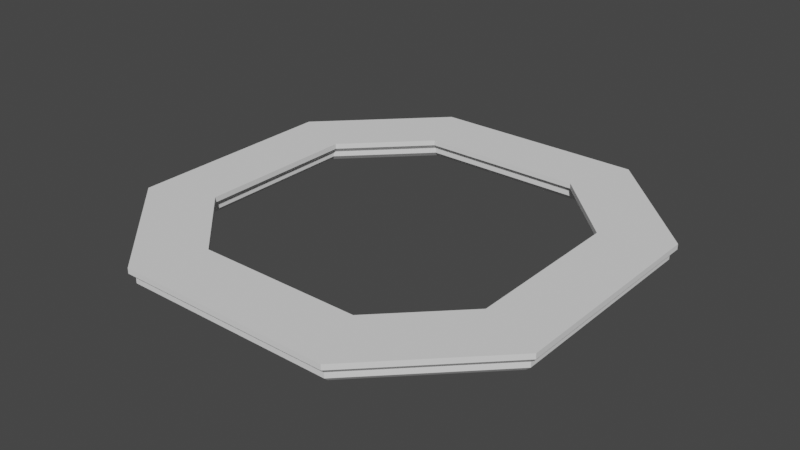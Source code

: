 # Source: Circle_Light.blend  (saved by Blender 3.4.6; exported with 4.5.12 LTS)
import bpy
from mathutils import Matrix  # noqa: F401  (used for matrix-valued properties, if any)

bpy.ops.wm.read_factory_settings(use_empty=True)
scene = bpy.context.scene
scene.name = 'Scene'

# ---- collections
col_collection = bpy.data.collections.new('Collection'); scene.collection.children.link(col_collection)

# ---- world
world_world = bpy.data.worlds.new('World'); scene.world = world_world
world_world.use_nodes = True; world_world.node_tree.nodes.clear()
_N = world_world.node_tree.nodes; _L = world_world.node_tree.links
n0 = _N.new('ShaderNodeOutputWorld'); n0.name = 'World Output'; n0.location = (300, 300)
n1 = _N.new('ShaderNodeBackground'); n1.name = 'Background'; n1.location = (10, 300)
n1.inputs[0].default_value = (0.05088, 0.05088, 0.05088, 1.0)
_L.new(n1.outputs[0], n0.inputs[0])
n0.is_active_output = True
world_world.color = (0.05088, 0.05088, 0.05088)
world_world.use_sun_shadow = False
world_world.sun_shadow_jitter_overblur = 0.0

# ---- meshes
me_base = bpy.data.meshes.new('Base')
me_base.from_pydata([(2.05, 1.021, -0.05), (1.021, 2.05, -0.05), (1.021, 2.05, -2.776e-17), (2.05, 1.021, -2.776e-17), (-1.021, 2.05, -0.05), (-1.021, 2.05, -2.776e-17), (-2.05, 1.021, -0.05), (-2.05, 1.021, -2.776e-17), (1.0, 2.0, -0.1), (-1.0, 2.0, -0.1), (-2.05, -1.021, -0.05), (-2.05, -1.021, -2.776e-17), (-1.465, 1.535, -0.1), (-1.535, 1.465, -0.1), (-2.0, 1.0, -0.1), (-2.0, -1.0, -0.1), (-1.021, -2.05, -0.05), (-1.021, -2.05, -2.776e-17), (1.021, -2.05, -0.05), (1.021, -2.05, -2.776e-17), (2.05, -1.021, -0.05), (2.05, -1.021, -2.776e-17), (-1.0, -2.0, -0.1), (1.0, -2.0, -0.1), (-1.535, -1.465, -0.1), (-1.465, -1.535, -0.1), (2.0, -1.0, -0.1), (2.0, 1.0, -0.1), (1.465, -1.535, -0.1), (1.535, -1.465, -0.1), (1.535, 1.465, -0.1), (1.465, 1.535, -0.1), (-1.535, -1.465, -0.15), (-1.465, -1.535, -0.15), (-1.5, -1.429, -0.2), (-1.429, -1.5, -0.2), (-1.217, -1.146, -0.2), (-1.146, -1.217, -0.2), (-1.111, -1.182, -0.15), (-1.111, -1.182, -0.1), (-1.182, -1.111, -0.15), (-1.182, -1.111, -0.1), (-1.5, 0.7929, -0.1), (-1.5, -8.604e-16, -0.1), (-1.182, 1.111, -0.1), (-1.5, -0.7929, -0.1), (-1.45, -0.7722, -0.05), (-1.45, 0.7722, -0.05), (-0.7722, -1.45, -0.05), (-0.7929, -1.5, -0.1), (-1.45, -0.7722, -2.776e-17), (-0.7722, -1.45, -2.776e-17), (0.7722, -1.45, -2.776e-17), (0.7722, -1.45, -0.05), (-1.45, 0.7722, -5.551e-17), (-0.7722, 1.45, -5.551e-17), (-1.111, 1.111, -0.05), (-0.7722, 1.45, -0.05), (0.7929, -1.5, -0.1), (2.498e-16, -1.5, -0.1), (1.111, -1.182, -0.1), (1.45, -0.7722, 2.776e-17), (1.45, -0.7722, -0.05), (1.111, -1.111, -0.05), (1.45, 0.7722, -5.551e-17), (0.7722, 1.45, 2.776e-17), (0.7722, 1.45, -0.05), (1.111, 1.111, -0.05), (1.45, 0.7722, -0.05), (1.5, 0.7929, -0.1), (1.5, 3.192e-16, -0.1), (1.5, -0.7929, -0.1), (1.146, -1.146, -0.1), (1.182, -1.111, -0.1), (-2.776e-17, 1.5, -0.1), (0.7929, 1.5, -0.1), (-0.7929, 1.5, -0.1), (-1.146, 1.146, -0.1), (-1.111, 1.182, -0.1), (1.146, 1.146, -0.1), (1.182, 1.111, -0.1), (1.111, 1.182, -0.1), (-1.182, 1.111, -0.15), (-1.111, 1.182, -0.15), (-1.146, 1.217, -0.2), (-1.217, 1.146, -0.2), (-1.535, 1.465, -0.15), (-1.5, 1.429, -0.2), (-1.429, 1.5, -0.2), (-1.465, 1.535, -0.15), (1.535, 1.465, -0.15), (1.465, 1.535, -0.15), (1.182, 1.111, -0.15), (1.111, 1.182, -0.15), (1.429, 1.5, -0.2), (1.146, 1.217, -0.2), (1.217, 1.146, -0.2), (1.5, 1.429, -0.2), (1.182, -1.111, -0.15), (1.111, -1.182, -0.15), (1.217, -1.146, -0.2), (1.146, -1.217, -0.2), (1.535, -1.465, -0.15), (1.5, -1.429, -0.2), (1.429, -1.5, -0.2), (1.465, -1.535, -0.15)], [], [(0, 1, 2, 3), (1, 4, 5, 2), (4, 6, 7, 5), (4, 1, 8, 9), (6, 10, 11, 7), (6, 4, 12, 13), (4, 9, 12), (13, 14, 6), (10, 6, 14, 15), (10, 16, 17, 11), (16, 18, 19, 17), (18, 20, 21, 19), (20, 0, 3, 21), (18, 16, 22, 23), (16, 10, 24, 25), (10, 15, 24), (25, 22, 16), (26, 27, 0, 20), (18, 23, 28), (28, 29, 20, 18), (29, 26, 20), (0, 27, 30), (30, 31, 1, 0), (31, 8, 1), (32, 33, 25, 24), (32, 34, 35, 33), (36, 37, 35, 34), (38, 25, 33), (33, 35, 37, 38), (38, 39, 25), (40, 36, 34, 32), (24, 41, 40), (32, 24, 40), (36, 40, 38, 37), (40, 41, 39, 38), (15, 14, 42, 43), (14, 13, 44, 42), (43, 45, 15), (45, 41, 24, 15), (46, 45, 43), (46, 43, 42, 47), (48, 49, 39), (39, 41, 46, 48), (41, 45, 46), (48, 46, 50, 51), (48, 51, 52, 53), (47, 54, 50, 46), (55, 54, 47, 56), (56, 57, 55), (58, 59, 53), (53, 59, 49, 48), (23, 22, 49, 59), (22, 25, 39, 49), (59, 58, 23), (58, 60, 28, 23), (61, 62, 63), (63, 53, 52, 61), (7, 11, 50, 54), (11, 17, 51, 50), (54, 55, 5, 7), (17, 19, 52, 51), (21, 3, 64, 61), (61, 52, 19, 21), (55, 65, 2, 5), (65, 64, 3, 2), (65, 66, 67), (67, 68, 64, 65), (61, 64, 68, 62), (69, 70, 68), (62, 68, 70, 71), (63, 72, 60), (63, 62, 71, 73), (73, 72, 63), (60, 58, 53, 63), (66, 65, 55, 57), (66, 57, 74, 75), (76, 74, 57), (56, 47, 42, 44), (56, 77, 78), (78, 76, 57, 56), (44, 77, 56), (67, 79, 80), (67, 66, 75, 81), (81, 79, 67), (80, 69, 68, 67), (8, 75, 74), (8, 31, 81, 75), (74, 76, 9, 8), (76, 78, 12, 9), (82, 83, 78, 77), (77, 44, 82), (84, 83, 82, 85), (82, 13, 86), (86, 87, 85, 82), (82, 44, 13), (83, 84, 88, 89), (12, 78, 83), (89, 12, 83), (84, 85, 87, 88), (89, 88, 87, 86), (89, 86, 13, 12), (26, 71, 70), (26, 29, 73, 71), (70, 69, 27, 26), (69, 80, 30, 27), (31, 30, 90, 91), (92, 80, 79), (79, 81, 93, 92), (31, 91, 94), (94, 95, 93, 31), (93, 81, 31), (30, 80, 96, 97), (80, 92, 96), (97, 90, 30), (96, 95, 94, 97), (94, 91, 90, 97), (93, 95, 96, 92), (98, 99, 60, 72), (72, 73, 98), (98, 100, 101, 99), (98, 29, 102), (102, 103, 100, 98), (98, 73, 29), (99, 101, 104, 105), (28, 60, 99), (105, 28, 99), (101, 100, 103, 104), (103, 102, 105, 104), (29, 28, 105, 102)])
me_base.update()
me_base.normals_split_custom_set([tuple(v) for v in zip(*[iter([0.7071, 0.7071, 0.0, 0.7071, 0.7071, 0.0, 0.7071, 0.7071, 0.0, 0.7071, 0.7071, 0.0, 0.0, 1.0, 0.0, 0.0, 1.0, 0.0, 0.0, 1.0, 0.0, 0.0, 1.0, 0.0, -0.7071, 0.7071, 0.0, -0.7071, 0.7071, 0.0, -0.7071, 0.7071, 0.0, -0.7071, 0.7071, 0.0, 0.0, 0.7071, -0.7071, 0.0, 0.7071, -0.7071, 0.0, 0.7071, -0.7071, 0.0, 0.7071, -0.7071, -1.0, 0.0, 0.0, -1.0, 0.0, 0.0, -1.0, 0.0, 0.0, -1.0, 0.0, 0.0, -0.5, 0.5, -0.7071, -0.5, 0.5, -0.7071, -0.5, 0.5, -0.7071, -0.5, 0.5, -0.7071, -0.5, 0.5, -0.7071, -0.5, 0.5, -0.7071, -0.5, 0.5, -0.7071, -0.5, 0.5, -0.7071, -0.5, 0.5, -0.7071, -0.5, 0.5, -0.7071, -0.7071, 0.0, -0.7071, -0.7071, 0.0, -0.7071, -0.7071, 0.0, -0.7071, -0.7071, 0.0, -0.7071, -0.7071, -0.7071, 0.0, -0.7071, -0.7071, 0.0, -0.7071, -0.7071, 0.0, -0.7071, -0.7071, 0.0, 0.0, -1.0, 0.0, 0.0, -1.0, 0.0, 0.0, -1.0, 0.0, 0.0, -1.0, 0.0, 0.7071, -0.7071, 0.0, 0.7071, -0.7071, 0.0, 0.7071, -0.7071, 0.0, 0.7071, -0.7071, 0.0, 1.0, 0.0, 0.0, 1.0, 0.0, 0.0, 1.0, 0.0, 0.0, 1.0, 0.0, 0.0, 0.0, -0.7071, -0.7071, 0.0, -0.7071, -0.7071, 0.0, -0.7071, -0.7071, 0.0, -0.7071, -0.7071, -0.5, -0.5, -0.7071, -0.5, -0.5, -0.7071, -0.5, -0.5, -0.7071, -0.5, -0.5, -0.7071, -0.5, -0.5, -0.7071, -0.5, -0.5, -0.7071, -0.5, -0.5, -0.7071, -0.5, -0.5, -0.7071, -0.5, -0.5, -0.7071, -0.5, -0.5, -0.7071, 0.7071, 0.0, -0.7071, 0.7071, 0.0, -0.7071, 0.7071, 0.0, -0.7071, 0.7071, 0.0, -0.7071, 0.5, -0.5, -0.7071, 0.5, -0.5, -0.7071, 0.5, -0.5, -0.7071, 0.5, -0.5, -0.7071, 0.5, -0.5, -0.7071, 0.5, -0.5, -0.7071, 0.5, -0.5, -0.7071, 0.5, -0.5, -0.7071, 0.5, -0.5, -0.7071, 0.5, -0.5, -0.7071, 0.5, 0.5, -0.7071, 0.5, 0.5, -0.7071, 0.5, 0.5, -0.7071, 0.5, 0.5, -0.7071, 0.5, 0.5, -0.7071, 0.5, 0.5, -0.7071, 0.5, 0.5, -0.7071, 0.5, 0.5, -0.7071, 0.5, 0.5, -0.7071, 0.5, 0.5, -0.7071, -0.7071, -0.7071, 0.0, -0.7071, -0.7071, 0.0, -0.7071, -0.7071, 0.0, -0.7071, -0.7071, 0.0, -0.5, -0.5, -0.7071, -0.5, -0.5, -0.7071, -0.5, -0.5, -0.7071, -0.5, -0.5, -0.7071, -2.328e-08, 0.0, -1.0, -2.328e-08, 0.0, -1.0, -2.328e-08, 0.0, -1.0, -2.328e-08, 0.0, -1.0, 0.7071, -0.7071, 0.0, 0.7071, -0.7071, 0.0, 0.7071, -0.7071, 0.0, 0.7071, -0.7071, -9.934e-07, 0.7071, -0.7071, -9.934e-07, 0.7071, -0.7071, -9.934e-07, 0.7071, -0.7071, -9.934e-07, 0.7071, -0.7071, 0.0, 0.7071, -0.7071, 0.0, 0.7071, -0.7071, 0.0, -0.7071, 0.7071, 6.623e-07, -0.7071, 0.7071, 6.623e-07, -0.7071, 0.7071, 6.623e-07, -0.7071, 0.7071, 6.623e-07, -0.7071, 0.7071, 0.0, -0.7071, 0.7071, 0.0, -0.7071, 0.7071, 0.0, -0.7071, 0.7071, 0.0, -0.7071, 0.7071, 0.0, -0.7071, 0.7071, 0.0, 0.5, 0.5, -0.7071, 0.5, 0.5, -0.7071, 0.5, 0.5, -0.7071, 0.5, 0.5, -0.7071, 0.7071, 0.7071, 0.0, 0.7071, 0.7071, 0.0, 0.7071, 0.7071, 0.0, 0.7071, 0.7071, 0.0, 0.0, 0.0, -1.0, 0.0, 0.0, -1.0, 0.0, 0.0, -1.0, 0.0, 0.0, -1.0, 2.692e-08, 0.0, -1.0, 2.692e-08, 0.0, -1.0, 2.692e-08, 0.0, -1.0, 2.692e-08, 0.0, -1.0, 0.0, 0.0, -1.0, 0.0, 0.0, -1.0, 0.0, 0.0, -1.0, 1.346e-08, 0.0, -1.0, 1.346e-08, 0.0, -1.0, 1.346e-08, 0.0, -1.0, 1.346e-08, 0.0, -1.0, 0.7071, 0.0, -0.7071, 0.7071, 0.0, -0.7071, 0.7071, 0.0, -0.7071, 0.7071, 3.607e-07, -0.7071, 0.7071, 3.607e-07, -0.7071, 0.7071, 3.607e-07, -0.7071, 0.7071, 3.607e-07, -0.7071, 0.5, 0.5, -0.7071, 0.5, 0.5, -0.7071, 0.5, 0.5, -0.7071, 0.5, 0.5, -0.7071, 0.5, 0.5, -0.7071, 0.5, 0.5, -0.7071, 0.5, 0.5, -0.7071, 0.5, 0.5, -0.7071, 0.5, 0.5, -0.7071, 0.5, 0.5, -0.7071, 0.7071, 0.7071, 0.0, 0.7071, 0.7071, 0.0, 0.7071, 0.7071, 0.0, 0.7071, 0.7071, 0.0, -1.544e-07, 1.0, 2.817e-06, -1.544e-07, 1.0, 2.817e-06, -1.544e-07, 1.0, 2.817e-06, -1.544e-07, 1.0, 2.817e-06, 1.0, 0.0, 0.0, 1.0, 0.0, 0.0, 1.0, 0.0, 0.0, 1.0, 0.0, 0.0, 0.7071, -0.7071, 0.0, 0.7071, -0.7071, 0.0, 0.7071, -0.7071, 0.0, 0.7071, -0.7071, 0.0, 0.7071, -0.7071, 0.0, 0.7071, -0.7071, 0.0, 0.7071, -0.7071, 0.0, 0.0, 0.7071, -0.7071, 0.0, 0.7071, -0.7071, 0.0, 0.7071, -0.7071, 3.24e-07, 0.7071, -0.7071, 3.24e-07, 0.7071, -0.7071, 3.24e-07, 0.7071, -0.7071, 3.24e-07, 0.7071, -0.7071, 0.0, 0.0, -1.0, 0.0, 0.0, -1.0, 0.0, 0.0, -1.0, 0.0, 0.0, -1.0, 0.0, 0.0, -1.0, 0.0, 0.0, -1.0, 0.0, 0.0, -1.0, 0.0, 0.0, -1.0, 0.0, 0.0, -1.0, 0.0, 0.0, -1.0, 0.0, 0.0, -1.0, 0.0, 0.0, -1.0, 0.0, 0.0, -1.0, 0.0, 0.0, -1.0, 0.0, 0.0, -1.0, -0.7071, 0.7071, 9.949e-06, -0.7071, 0.7071, 9.949e-06, -0.7071, 0.7071, 9.949e-06, -0.7071, 0.7071, 1.658e-06, -0.7071, 0.7071, 1.658e-06, -0.7071, 0.7071, 1.658e-06, -0.7071, 0.7071, 1.658e-06, 2.313e-17, 7.74e-18, 1.0, 2.313e-17, 7.74e-18, 1.0, 2.313e-17, 7.74e-18, 1.0, 2.313e-17, 7.74e-18, 1.0, -2.284e-24, 0.0, 1.0, -2.284e-24, 0.0, 1.0, -2.284e-24, 0.0, 1.0, -2.284e-24, 0.0, 1.0, 3.271e-17, -3.271e-17, 1.0, 3.271e-17, -3.271e-17, 1.0, 3.271e-17, -3.271e-17, 1.0, 3.271e-17, -3.271e-17, 1.0, 0.0, 0.0, 1.0, 0.0, 0.0, 1.0, 0.0, 0.0, 1.0, 0.0, 0.0, 1.0, 2.313e-17, 2.322e-17, 1.0, 2.313e-17, 2.322e-17, 1.0, 2.313e-17, 2.322e-17, 1.0, 2.313e-17, 2.322e-17, 1.0, 1.645e-17, -4.897e-17, 1.0, 1.645e-17, -4.897e-17, 1.0, 1.645e-17, -4.897e-17, 1.0, 1.645e-17, -4.897e-17, 1.0, -2.322e-17, 2.313e-17, 1.0, -2.322e-17, 2.313e-17, 1.0, -2.322e-17, 2.313e-17, 1.0, -2.322e-17, 2.313e-17, 1.0, 4.074e-17, -8.033e-18, 1.0, 4.074e-17, -8.033e-18, 1.0, 4.074e-17, -8.033e-18, 1.0, 4.074e-17, -8.033e-18, 1.0, -0.7071, -0.7071, 0.0, -0.7071, -0.7071, 0.0, -0.7071, -0.7071, 0.0, -0.7071, -0.7071, 3.316e-06, -0.7071, -0.7071, 3.316e-06, -0.7071, -0.7071, 3.316e-06, -0.7071, -0.7071, 3.316e-06, -1.0, 0.0, 9.537e-06, -1.0, 0.0, 9.537e-06, -1.0, 0.0, 9.537e-06, -1.0, 0.0, 9.537e-06, -0.7071, 0.0, -0.7071, -0.7071, 0.0, -0.7071, -0.7071, 0.0, -0.7071, -0.7071, 0.0, -0.7071, -0.7071, 0.0, -0.7071, -0.7071, 0.0, -0.7071, -0.7071, 0.0, -0.7071, -0.5, 0.5, -0.7071, -0.5, 0.5, -0.7071, -0.5, 0.5, -0.7071, -0.5, 0.5, -0.7071, -0.5, 0.5, -0.7071, -0.5, 0.5, -0.7071, -0.5, 0.5, -0.7071, -0.5, 0.5, -0.7071, -0.5, 0.5, -0.7071, -0.5, 0.5, -0.7071, -0.5, 0.5, -0.7071, -0.5, 0.5, -0.7071, -0.5, 0.5, -0.7071, -0.5, 0.5, -0.7071, 0.0, -1.0, 0.0, 0.0, -1.0, 0.0, 0.0, -1.0, 0.0, 0.0, -1.0, 0.0, 0.0, -0.7071, -0.7071, 0.0, -0.7071, -0.7071, 0.0, -0.7071, -0.7071, 0.0, -0.7071, -0.7071, 0.0, -0.7071, -0.7071, 0.0, -0.7071, -0.7071, 0.0, -0.7071, -0.7071, 0.5, -0.5, -0.7071, 0.5, -0.5, -0.7071, 0.5, -0.5, -0.7071, 0.5, -0.5, -0.7071, 0.5, -0.5, -0.7071, 0.5, -0.5, -0.7071, 0.5, -0.5, -0.7071, 0.5, -0.5, -0.7071, 0.5, -0.5, -0.7071, 0.5, -0.5, -0.7071, 0.5, -0.5, -0.7071, 0.5, -0.5, -0.7071, 0.5, -0.5, -0.7071, 0.5, -0.5, -0.7071, -0.5, -0.5, -0.7071, -0.5, -0.5, -0.7071, -0.5, -0.5, -0.7071, -0.5, -0.5, -0.7071, -0.5, -0.5, -0.7071, -0.5, -0.5, -0.7071, -0.5, -0.5, -0.7071, -0.5, -0.5, -0.7071, -0.5, -0.5, -0.7071, -0.5, -0.5, -0.7071, -0.5, -0.5, -0.7071, -0.5, -0.5, -0.7071, -0.5, -0.5, -0.7071, -0.5, -0.5, -0.7071, 0.0, 0.0, -1.0, 0.0, 0.0, -1.0, 0.0, 0.0, -1.0, 0.0, 0.0, -1.0, 0.0, 0.0, -1.0, 0.0, 0.0, -1.0, 0.0, 0.0, -1.0, 0.0, 0.0, -1.0, 0.0, 0.0, -1.0, 0.0, 0.0, -1.0, 0.0, 0.0, -1.0, 0.0, 0.0, -1.0, 0.0, 0.0, -1.0, 0.0, 0.0, -1.0, 0.0, 0.0, -1.0, 0.7071, -0.7071, 9.934e-07, 0.7071, -0.7071, 9.934e-07, 0.7071, -0.7071, 9.934e-07, 0.7071, -0.7071, 9.934e-07, 0.7071, -0.7071, 0.0, 0.7071, -0.7071, 0.0, 0.7071, -0.7071, 0.0, 0.5, -0.5, -0.7071, 0.5, -0.5, -0.7071, 0.5, -0.5, -0.7071, 0.5, -0.5, -0.7071, -0.7071, -0.7071, 0.0, -0.7071, -0.7071, 0.0, -0.7071, -0.7071, 0.0, -0.7071, -0.7071, -1.656e-07, -0.7071, -0.7071, -1.656e-07, -0.7071, -0.7071, -1.656e-07, -0.7071, -0.7071, -1.656e-07, -0.7071, -0.7071, 0.0, -0.7071, -0.7071, 0.0, -0.7071, -0.7071, 0.0, 0.7071, 0.7071, -6.623e-07, 0.7071, 0.7071, -6.623e-07, 0.7071, 0.7071, -6.623e-07, 0.7071, 0.7071, -6.623e-07, 0.7071, 0.7071, 0.0, 0.7071, 0.7071, 0.0, 0.7071, 0.7071, 0.0, 0.7071, 0.7071, 0.0, 0.7071, 0.7071, 0.0, 0.7071, 0.7071, 0.0, 6.985e-08, 0.0, -1.0, 6.985e-08, 0.0, -1.0, 6.985e-08, 0.0, -1.0, 6.985e-08, 0.0, -1.0, -0.5, 0.5, -0.7071, -0.5, 0.5, -0.7071, -0.5, 0.5, -0.7071, -0.5, 0.5, -0.7071, -0.7071, 0.7071, 0.0, -0.7071, 0.7071, 0.0, -0.7071, 0.7071, 0.0, -0.7071, 0.7071, 0.0, 0.0, 0.0, -1.0, 0.0, 0.0, -1.0, 0.0, 0.0, -1.0, -2.692e-08, 0.0, -1.0, -2.692e-08, 0.0, -1.0, -2.692e-08, 0.0, -1.0, -2.692e-08, 0.0, -1.0, 0.0, 0.0, -1.0, 0.0, 0.0, -1.0, 0.0, 0.0, -1.0, 0.0, 0.0, -1.0, -1.346e-08, 0.0, -1.0, -1.346e-08, 0.0, -1.0, -1.346e-08, 0.0, -1.0, -1.346e-08, 0.0, -1.0, 0.7071, 0.7071, 0.0, 0.7071, 0.7071, 0.0, 0.7071, 0.7071, 0.0, 0.7071, 0.7071, 0.0, -0.7071, -0.7071, 0.0, -0.7071, -0.7071, 0.0, -0.7071, -0.7071, 0.0, -0.7071, -0.7071, 1.987e-06, -0.7071, -0.7071, 1.987e-06, -0.7071, -0.7071, 1.987e-06, -0.7071, -0.7071, 1.987e-06, -0.7071, 0.7071, 0.0, -0.7071, 0.7071, 0.0, -0.7071, 0.7071, 0.0, -0.7071, 0.7071, -8.83e-07, -0.7071, 0.7071, -8.83e-07, -0.7071, 0.7071, -8.83e-07, -0.7071, 0.7071, -8.83e-07, -0.7071, 0.7071, 0.0, -0.7071, 0.7071, 0.0, -0.7071, 0.7071, 0.0, 0.7071, -0.7071, 0.0, 0.7071, -0.7071, 0.0, 0.7071, -0.7071, 0.0, 0.7071, -0.7071, 0.0, 0.7071, -0.7071, 0.0, 0.7071, -0.7071, 0.0, 0.7071, -0.7071, 0.0, 0.7071, -0.7071, 0.0, 0.7071, -0.7071, 0.0, 0.7071, -0.7071, 0.0, 2.328e-08, 0.0, -1.0, 2.328e-08, 0.0, -1.0, 2.328e-08, 0.0, -1.0, 2.328e-08, 0.0, -1.0, 0.5, 0.5, -0.7071, 0.5, 0.5, -0.7071, 0.5, 0.5, -0.7071, 0.5, 0.5, -0.7071, -0.5, -0.5, -0.7071, -0.5, -0.5, -0.7071, -0.5, -0.5, -0.7071, -0.5, -0.5, -0.7071, -0.7071, 0.7071, 9.934e-07, -0.7071, 0.7071, 9.934e-07, -0.7071, 0.7071, 9.934e-07, -0.7071, 0.7071, 9.934e-07, -0.7071, 0.7071, 0.0, -0.7071, 0.7071, 0.0, -0.7071, 0.7071, 0.0, -0.5, 0.5, -0.7071, -0.5, 0.5, -0.7071, -0.5, 0.5, -0.7071, -0.5, 0.5, -0.7071, 0.7071, 0.7071, 0.0, 0.7071, 0.7071, 0.0, 0.7071, 0.7071, 0.0, 0.7071, 0.7071, -1.656e-07, 0.7071, 0.7071, -1.656e-07, 0.7071, 0.7071, -1.656e-07, 0.7071, 0.7071, -1.656e-07, 0.7071, 0.7071, 0.0, 0.7071, 0.7071, 0.0, 0.7071, 0.7071, 0.0, -0.7071, -0.7071, -6.623e-07, -0.7071, -0.7071, -6.623e-07, -0.7071, -0.7071, -6.623e-07, -0.7071, -0.7071, -6.623e-07, -0.7071, -0.7071, 0.0, -0.7071, -0.7071, 0.0, -0.7071, -0.7071, 0.0, -0.7071, -0.7071, 0.0, -0.7071, -0.7071, 0.0, -0.7071, -0.7071, 0.0, -6.985e-08, 0.0, -1.0, -6.985e-08, 0.0, -1.0, -6.985e-08, 0.0, -1.0, -6.985e-08, 0.0, -1.0, 0.5, -0.5, -0.7071, 0.5, -0.5, -0.7071, 0.5, -0.5, -0.7071, 0.5, -0.5, -0.7071, 0.7071, -0.7071, 0.0, 0.7071, -0.7071, 0.0, 0.7071, -0.7071, 0.0, 0.7071, -0.7071, 0.0])] * 3)])
me_bulb = bpy.data.meshes.new('Bulb')
me_bulb.from_pydata([(-2.0, 1.0, -0.15), (-2.0, -1.0, -0.15), (-2.0, -1.0, -0.1), (-2.0, 1.0, -0.1), (-1.535, -1.465, -0.1), (-1.535, -1.465, -0.15), (-1.5, -1.429, -0.2), (-1.95, -0.9793, -0.2), (-1.95, 0.9793, -0.2), (-1.5, 1.429, -0.2), (-1.535, 1.465, -0.15), (-1.535, 1.465, -0.1), (-1.182, -1.111, -0.15), (-1.217, -1.146, -0.2), (-1.182, -1.111, -0.1), (-1.55, -0.8136, -0.2), (-1.5, -0.7929, -0.15), (-1.217, 1.146, -0.2), (-1.55, 0.8136, -0.2), (-1.182, 1.111, -0.15), (-1.182, 1.111, -0.1), (-1.5, 0.7929, -0.15), (-1.5, -0.7929, -0.1), (-1.5, 0.7929, -0.1), (1.0, 2.0, -0.15), (-1.0, 2.0, -0.15), (-1.0, 2.0, -0.1), (1.0, 2.0, -0.1), (-1.465, 1.535, -0.1), (-1.465, 1.535, -0.15), (-1.429, 1.5, -0.2), (-0.9793, 1.95, -0.2), (0.9793, 1.95, -0.2), (1.465, 1.535, -0.15), (1.429, 1.5, -0.2), (1.465, 1.535, -0.1), (1.111, 1.182, -0.1), (1.146, 1.217, -0.2), (1.111, 1.182, -0.15), (0.7929, 1.5, -0.15), (0.8136, 1.55, -0.2), (-0.8136, 1.55, -0.2), (-1.146, 1.217, -0.2), (-1.111, 1.182, -0.15), (-1.111, 1.182, -0.1), (-0.7929, 1.5, -0.15), (-0.7929, 1.5, -0.1), (0.7929, 1.5, -0.1), (-1.0, -2.0, -0.15), (1.0, -2.0, -0.15), (1.0, -2.0, -0.1), (-1.0, -2.0, -0.1), (1.465, -1.535, -0.15), (1.465, -1.535, -0.1), (0.9793, -1.95, -0.2), (1.429, -1.5, -0.2), (-0.9793, -1.95, -0.2), (-1.429, -1.5, -0.2), (-1.465, -1.535, -0.15), (-1.465, -1.535, -0.1), (1.146, -1.217, -0.2), (1.111, -1.182, -0.15), (1.111, -1.182, -0.1), (0.8136, -1.55, -0.2), (0.7929, -1.5, -0.15), (-1.146, -1.217, -0.2), (-0.8136, -1.55, -0.2), (-1.111, -1.182, -0.15), (-1.111, -1.182, -0.1), (-0.7929, -1.5, -0.15), (0.7929, -1.5, -0.1), (-0.7929, -1.5, -0.1), (1.535, -1.465, -0.15), (2.0, -1.0, -0.15), (2.0, -1.0, -0.1), (1.535, -1.465, -0.1), (1.5, -1.429, -0.2), (1.95, -0.9793, -0.2), (2.0, 1.0, -0.15), (2.0, 1.0, -0.1), (1.95, 0.9793, -0.2), (1.535, 1.465, -0.15), (1.535, 1.465, -0.1), (1.5, 1.429, -0.2), (1.182, -1.111, -0.15), (1.217, -1.146, -0.2), (1.182, -1.111, -0.1), (1.5, -0.7929, -0.1), (1.5, -0.7929, -0.15), (1.5, 0.7929, -0.1), (1.182, 1.111, -0.1), (1.217, 1.146, -0.2), (1.182, 1.111, -0.15), (1.5, 0.7929, -0.15), (1.55, -0.8136, -0.2), (1.55, 0.8136, -0.2)], [], [(0, 1, 2, 3), (4, 2, 1, 5), (6, 5, 1, 7), (1, 0, 8, 7), (9, 8, 0, 10), (11, 10, 0, 3), (12, 4, 5), (5, 6, 13, 12), (12, 14, 4), (12, 13, 15, 16), (8, 9, 17, 18), (18, 15, 7, 8), (15, 13, 6, 7), (11, 19, 17, 9), (11, 20, 19), (9, 10, 11), (19, 21, 18, 17), (3, 2, 22, 23), (2, 4, 14, 22), (23, 20, 11, 3), (16, 21, 23, 22), (15, 18, 21, 16), (20, 23, 21, 19), (14, 12, 16, 22), (24, 25, 26, 27), (28, 26, 25, 29), (30, 29, 25, 31), (25, 24, 32, 31), (33, 34, 32, 24), (33, 24, 27, 35), (36, 37, 34, 33), (36, 38, 37), (33, 35, 36), (37, 38, 39, 40), (32, 34, 37, 40), (40, 41, 31, 32), (41, 42, 30, 31), (43, 28, 29), (29, 30, 42, 43), (43, 44, 28), (43, 42, 41, 45), (27, 26, 46, 47), (26, 28, 44, 46), (47, 36, 35, 27), (45, 39, 47, 46), (41, 40, 39, 45), (44, 43, 45, 46), (38, 36, 47, 39), (48, 49, 50, 51), (52, 53, 50, 49), (52, 49, 54, 55), (56, 54, 49, 48), (57, 56, 48, 58), (59, 58, 48, 51), (53, 55, 60, 61), (53, 52, 55), (61, 62, 53), (60, 63, 64, 61), (56, 57, 65, 66), (66, 63, 54, 56), (63, 60, 55, 54), (59, 67, 65, 57), (59, 68, 67), (57, 58, 59), (67, 69, 66, 65), (51, 50, 70, 71), (50, 53, 62, 70), (71, 68, 59, 51), (64, 69, 71, 70), (69, 64, 63, 66), (68, 71, 69, 67), (61, 64, 70, 62), (72, 73, 74, 75), (72, 76, 77, 73), (73, 78, 79, 74), (77, 80, 78, 73), (81, 82, 79, 78), (81, 78, 80, 83), (75, 84, 85, 76), (75, 86, 84), (76, 72, 75), (84, 86, 87, 88), (74, 79, 89, 87), (79, 82, 90, 89), (87, 86, 75, 74), (90, 82, 81), (81, 83, 91, 90), (91, 92, 90), (92, 93, 89, 90), (77, 76, 85, 94), (94, 95, 80, 77), (95, 91, 83, 80), (85, 84, 88, 94), (93, 88, 87, 89), (91, 95, 93, 92), (95, 94, 88, 93)])
me_bulb.update()
me_bulb.normals_split_custom_set([tuple(v) for v in zip(*[iter([-1.0, 0.0, 0.0, -1.0, 0.0, 0.0, -1.0, 0.0, 0.0, -1.0, 0.0, 0.0, -0.7071, -0.7071, 0.0, -0.7071, -0.7071, 0.0, -0.7071, -0.7071, 0.0, -0.7071, -0.7071, 0.0, -0.5, -0.5, -0.7071, -0.5, -0.5, -0.7071, -0.5, -0.5, -0.7071, -0.5, -0.5, -0.7071, -0.7071, 0.0, -0.7071, -0.7071, 0.0, -0.7071, -0.7071, 0.0, -0.7071, -0.7071, 0.0, -0.7071, -0.5, 0.5, -0.7071, -0.5, 0.5, -0.7071, -0.5, 0.5, -0.7071, -0.5, 0.5, -0.7071, -0.7071, 0.7071, 0.0, -0.7071, 0.7071, 0.0, -0.7071, 0.7071, 0.0, -0.7071, 0.7071, 0.0, 0.7071, -0.7071, 0.0, 0.7071, -0.7071, 0.0, 0.7071, -0.7071, 0.0, 0.7071, -0.7071, 1.656e-07, 0.7071, -0.7071, 1.656e-07, 0.7071, -0.7071, 1.656e-07, 0.7071, -0.7071, 1.656e-07, 0.7071, -0.7071, 0.0, 0.7071, -0.7071, 0.0, 0.7071, -0.7071, 0.0, 0.5, 0.5, -0.7071, 0.5, 0.5, -0.7071, 0.5, 0.5, -0.7071, 0.5, 0.5, -0.7071, -3.365e-08, 0.0, -1.0, -3.365e-08, 0.0, -1.0, -3.365e-08, 0.0, -1.0, -3.365e-08, 0.0, -1.0, 0.0, 0.0, -1.0, 0.0, 0.0, -1.0, 0.0, 0.0, -1.0, 0.0, 0.0, -1.0, -3.365e-08, 0.0, -1.0, -3.365e-08, 0.0, -1.0, -3.365e-08, 0.0, -1.0, -3.365e-08, 0.0, -1.0, 0.7071, 0.7071, 0.0, 0.7071, 0.7071, 0.0, 0.7071, 0.7071, 0.0, 0.7071, 0.7071, 0.0, 0.7071, 0.7071, 0.0, 0.7071, 0.7071, 0.0, 0.7071, 0.7071, 0.0, 0.7071, 0.7071, 0.0, 0.7071, 0.7071, 0.0, 0.7071, 0.7071, 0.0, 0.5, -0.5, -0.7071, 0.5, -0.5, -0.7071, 0.5, -0.5, -0.7071, 0.5, -0.5, -0.7071, 0.0, 0.0, 1.0, 0.0, 0.0, 1.0, 0.0, 0.0, 1.0, 0.0, 0.0, 1.0, -2.692e-08, 0.0, 1.0, -2.692e-08, 0.0, 1.0, -2.692e-08, 0.0, 1.0, -2.692e-08, 0.0, 1.0, -1.346e-08, 0.0, 1.0, -1.346e-08, 0.0, 1.0, -1.346e-08, 0.0, 1.0, -1.346e-08, 0.0, 1.0, 1.0, 0.0, 0.0, 1.0, 0.0, 0.0, 1.0, 0.0, 0.0, 1.0, 0.0, 0.0, 0.7071, 0.0, -0.7071, 0.7071, 0.0, -0.7071, 0.7071, 0.0, -0.7071, 0.7071, 0.0, -0.7071, 0.7071, -0.7071, 0.0, 0.7071, -0.7071, 0.0, 0.7071, -0.7071, 0.0, 0.7071, -0.7071, 0.0, 0.7071, 0.7071, 0.0, 0.7071, 0.7071, 0.0, 0.7071, 0.7071, 0.0, 0.7071, 0.7071, 0.0, 0.0, 1.0, 0.0, 0.0, 1.0, 0.0, 0.0, 1.0, 0.0, 0.0, 1.0, 0.0, -0.7071, 0.7071, 0.0, -0.7071, 0.7071, 0.0, -0.7071, 0.7071, 0.0, -0.7071, 0.7071, 0.0, -0.5, 0.5, -0.7071, -0.5, 0.5, -0.7071, -0.5, 0.5, -0.7071, -0.5, 0.5, -0.7071, 0.0, 0.7071, -0.7071, 0.0, 0.7071, -0.7071, 0.0, 0.7071, -0.7071, 0.0, 0.7071, -0.7071, 0.5, 0.5, -0.7071, 0.5, 0.5, -0.7071, 0.5, 0.5, -0.7071, 0.5, 0.5, -0.7071, 0.7071, 0.7071, 0.0, 0.7071, 0.7071, 0.0, 0.7071, 0.7071, 0.0, 0.7071, 0.7071, 0.0, 0.7071, -0.7071, 4.415e-07, 0.7071, -0.7071, 4.415e-07, 0.7071, -0.7071, 4.415e-07, 0.7071, -0.7071, 4.415e-07, 0.7071, -0.7071, 0.0, 0.7071, -0.7071, 0.0, 0.7071, -0.7071, 0.0, 0.7071, -0.7071, 0.0, 0.7071, -0.7071, 0.0, 0.7071, -0.7071, 0.0, -0.5, -0.5, -0.7071, -0.5, -0.5, -0.7071, -0.5, -0.5, -0.7071, -0.5, -0.5, -0.7071, 3.365e-08, 0.0, -1.0, 3.365e-08, 0.0, -1.0, 3.365e-08, 0.0, -1.0, 3.365e-08, 0.0, -1.0, 0.0, 0.0, -1.0, 0.0, 0.0, -1.0, 0.0, 0.0, -1.0, 0.0, 0.0, -1.0, -3.365e-08, 0.0, -1.0, -3.365e-08, 0.0, -1.0, -3.365e-08, 0.0, -1.0, -3.365e-08, 0.0, -1.0, -0.7071, -0.7071, 0.0, -0.7071, -0.7071, 0.0, -0.7071, -0.7071, 0.0, -0.7071, -0.7071, 9.934e-07, -0.7071, -0.7071, 9.934e-07, -0.7071, -0.7071, 9.934e-07, -0.7071, -0.7071, 9.934e-07, -0.7071, -0.7071, 0.0, -0.7071, -0.7071, 0.0, -0.7071, -0.7071, 0.0, 0.5, -0.5, -0.7071, 0.5, -0.5, -0.7071, 0.5, -0.5, -0.7071, 0.5, -0.5, -0.7071, 0.0, 0.0, 1.0, 0.0, 0.0, 1.0, 0.0, 0.0, 1.0, 0.0, 0.0, 1.0, 0.0, 0.0, 1.0, 0.0, 0.0, 1.0, 0.0, 0.0, 1.0, 0.0, 0.0, 1.0, 0.0, 0.0, 1.0, 0.0, 0.0, 1.0, 0.0, 0.0, 1.0, 0.0, 0.0, 1.0, 0.0, -1.0, 0.0, 0.0, -1.0, 0.0, 0.0, -1.0, 0.0, 0.0, -1.0, 0.0, 0.0, -0.7071, -0.7071, 0.0, -0.7071, -0.7071, 0.0, -0.7071, -0.7071, 0.0, -0.7071, -0.7071, 0.7071, -0.7071, 0.0, 0.7071, -0.7071, 0.0, 0.7071, -0.7071, 0.0, 0.7071, -0.7071, 0.0, -0.7071, -0.7071, 0.0, -0.7071, -0.7071, 0.0, -0.7071, -0.7071, 0.0, -0.7071, -0.7071, 0.0, 0.0, -1.0, 0.0, 0.0, -1.0, 0.0, 0.0, -1.0, 0.0, 0.0, -1.0, 0.0, 0.7071, -0.7071, 0.0, 0.7071, -0.7071, 0.0, 0.7071, -0.7071, 0.0, 0.7071, -0.7071, 0.0, 0.5, -0.5, -0.7071, 0.5, -0.5, -0.7071, 0.5, -0.5, -0.7071, 0.5, -0.5, -0.7071, 0.0, -0.7071, -0.7071, 0.0, -0.7071, -0.7071, 0.0, -0.7071, -0.7071, 0.0, -0.7071, -0.7071, -0.5, -0.5, -0.7071, -0.5, -0.5, -0.7071, -0.5, -0.5, -0.7071, -0.5, -0.5, -0.7071, -0.7071, -0.7071, 0.0, -0.7071, -0.7071, 0.0, -0.7071, -0.7071, 0.0, -0.7071, -0.7071, 0.0, 0.7071, 0.7071, 6.623e-07, 0.7071, 0.7071, 6.623e-07, 0.7071, 0.7071, 6.623e-07, 0.7071, 0.7071, 6.623e-07, 0.7071, 0.7071, 0.0, 0.7071, 0.7071, 0.0, 0.7071, 0.7071, 0.0, 0.7071, 0.7071, 0.0, 0.7071, 0.7071, 0.0, 0.7071, 0.7071, 0.0, -0.5, 0.5, -0.7071, -0.5, 0.5, -0.7071, -0.5, 0.5, -0.7071, -0.5, 0.5, -0.7071, -3.365e-08, 0.0, -1.0, -3.365e-08, 0.0, -1.0, -3.365e-08, 0.0, -1.0, -3.365e-08, 0.0, -1.0, 0.0, 0.0, -1.0, 0.0, 0.0, -1.0, 0.0, 0.0, -1.0, 0.0, 0.0, -1.0, 3.365e-08, 0.0, -1.0, 3.365e-08, 0.0, -1.0, 3.365e-08, 0.0, -1.0, 3.365e-08, 0.0, -1.0, -0.7071, 0.7071, 8.83e-07, -0.7071, 0.7071, 8.83e-07, -0.7071, 0.7071, 8.83e-07, -0.7071, 0.7071, 8.83e-07, -0.7071, 0.7071, 0.0, -0.7071, 0.7071, 0.0, -0.7071, 0.7071, 0.0, -0.7071, 0.7071, 0.0, -0.7071, 0.7071, 0.0, -0.7071, 0.7071, 0.0, 0.5, 0.5, -0.7071, 0.5, 0.5, -0.7071, 0.5, 0.5, -0.7071, 0.5, 0.5, -0.7071, 0.0, 0.0, 1.0, 0.0, 0.0, 1.0, 0.0, 0.0, 1.0, 0.0, 0.0, 1.0, 0.0, 0.0, 1.0, 0.0, 0.0, 1.0, 0.0, 0.0, 1.0, 0.0, 0.0, 1.0, 0.0, 0.0, 1.0, 0.0, 0.0, 1.0, 0.0, 0.0, 1.0, 0.0, 0.0, 1.0, 0.0, 1.0, 0.0, 0.0, 1.0, 0.0, 0.0, 1.0, 0.0, 0.0, 1.0, 0.0, 0.0, 0.7071, -0.7071, 0.0, 0.7071, -0.7071, 0.0, 0.7071, -0.7071, 0.0, 0.7071, -0.7071, 0.7071, 0.7071, 0.0, 0.7071, 0.7071, 0.0, 0.7071, 0.7071, 0.0, 0.7071, 0.7071, 0.0, -0.7071, 0.7071, 0.0, -0.7071, 0.7071, 0.0, -0.7071, 0.7071, 0.0, -0.7071, 0.7071, 0.0, 0.7071, -0.7071, 0.0, 0.7071, -0.7071, 0.0, 0.7071, -0.7071, 0.0, 0.7071, -0.7071, 0.0, 0.5, -0.5, -0.7071, 0.5, -0.5, -0.7071, 0.5, -0.5, -0.7071, 0.5, -0.5, -0.7071, 1.0, 0.0, 0.0, 1.0, 0.0, 0.0, 1.0, 0.0, 0.0, 1.0, 0.0, 0.0, 0.7071, 0.0, -0.7071, 0.7071, 0.0, -0.7071, 0.7071, 0.0, -0.7071, 0.7071, 0.0, -0.7071, 0.7071, 0.7071, 0.0, 0.7071, 0.7071, 0.0, 0.7071, 0.7071, 0.0, 0.7071, 0.7071, 0.0, 0.5, 0.5, -0.7071, 0.5, 0.5, -0.7071, 0.5, 0.5, -0.7071, 0.5, 0.5, -0.7071, -0.7071, -0.7071, 0.0, -0.7071, -0.7071, 0.0, -0.7071, -0.7071, 0.0, -0.7071, -0.7071, 0.0, -0.7071, -0.7071, 0.0, -0.7071, -0.7071, 0.0, -0.7071, -0.7071, 0.0, -0.7071, -0.7071, 0.0, -0.7071, -0.7071, 0.0, -0.7071, -0.7071, 0.0, -0.7071, 0.7071, 0.0, -0.7071, 0.7071, 0.0, -0.7071, 0.7071, 0.0, -0.7071, 0.7071, 0.0, 0.0, 0.0, 1.0, 0.0, 0.0, 1.0, 0.0, 0.0, 1.0, 0.0, 0.0, 1.0, 2.692e-08, 0.0, 1.0, 2.692e-08, 0.0, 1.0, 2.692e-08, 0.0, 1.0, 2.692e-08, 0.0, 1.0, 1.346e-08, 0.0, 1.0, 1.346e-08, 0.0, 1.0, 1.346e-08, 0.0, 1.0, 1.346e-08, 0.0, 1.0, -0.7071, 0.7071, 0.0, -0.7071, 0.7071, 0.0, -0.7071, 0.7071, 0.0, -0.7071, 0.7071, 1.104e-07, -0.7071, 0.7071, 1.104e-07, -0.7071, 0.7071, 1.104e-07, -0.7071, 0.7071, 1.104e-07, -0.7071, 0.7071, 0.0, -0.7071, 0.7071, 0.0, -0.7071, 0.7071, 0.0, -0.7071, -0.7071, 0.0, -0.7071, -0.7071, 0.0, -0.7071, -0.7071, 0.0, -0.7071, -0.7071, 0.0, 3.365e-08, 0.0, -1.0, 3.365e-08, 0.0, -1.0, 3.365e-08, 0.0, -1.0, 3.365e-08, 0.0, -1.0, 0.0, 0.0, -1.0, 0.0, 0.0, -1.0, 0.0, 0.0, -1.0, 0.0, 0.0, -1.0, 3.365e-08, 0.0, -1.0, 3.365e-08, 0.0, -1.0, 3.365e-08, 0.0, -1.0, 3.365e-08, 0.0, -1.0, -0.5, 0.5, -0.7071, -0.5, 0.5, -0.7071, -0.5, 0.5, -0.7071, -0.5, 0.5, -0.7071, -1.0, 0.0, 0.0, -1.0, 0.0, 0.0, -1.0, 0.0, 0.0, -1.0, 0.0, 0.0, -0.5, -0.5, -0.7071, -0.5, -0.5, -0.7071, -0.5, -0.5, -0.7071, -0.5, -0.5, -0.7071, -0.7071, 0.0, -0.7071, -0.7071, 0.0, -0.7071, -0.7071, 0.0, -0.7071, -0.7071, 0.0, -0.7071])] * 3)])

# ---- objects
ob_base = bpy.data.objects.new('Base', me_base)
ob_bulbs = bpy.data.objects.new('Bulbs', me_bulb)

# ---- transforms, parenting, visibility, modifiers, constraints
ob_base.location = (0.0, 0.0, 0.0)
ob_bulbs.location = (0.0, 0.0, 0.0)

# ---- collection membership
col_collection.objects.link(ob_base)
col_collection.objects.link(ob_bulbs)

# ---- scene / render settings (as saved in the file)
scene.frame_start = 1; scene.frame_end = 250; scene.frame_set(1)
scene.render.engine = 'BLENDER_EEVEE_NEXT'
scene.cycles.sampling_pattern = 'TABULATED_SOBOL'
scene.cycles.use_light_tree = False
scene.view_settings.view_transform = 'Filmic'
bpy.context.view_layer.update()

# ---- added for rendering (the .blend has no active camera and no usable light): camera, sun
cam_auto = bpy.data.cameras.new('AutoCamera')
cam_auto.lens = 50.0
cam_auto.sensor_width = 36.0
cam_auto.clip_end = 1000.0
ob_auto_camera = bpy.data.objects.new('AutoCamera', cam_auto)
scene.collection.objects.link(ob_auto_camera)
ob_auto_camera.location = (5.3679, -6.44148, 4.19432)
ob_auto_camera.rotation_euler = (1.09748, -7.21219e-08, 0.694738)
scene.camera = ob_auto_camera
light_auto_sun = bpy.data.lights.new('AutoSun', 'SUN')
light_auto_sun.energy = 3.0
light_auto_sun.angle = 0.0523599
ob_auto_sun = bpy.data.objects.new('AutoSun', light_auto_sun)
scene.collection.objects.link(ob_auto_sun)
ob_auto_sun.rotation_euler = (0.872665, 0.174533, 0.523599)
bpy.context.view_layer.update()
